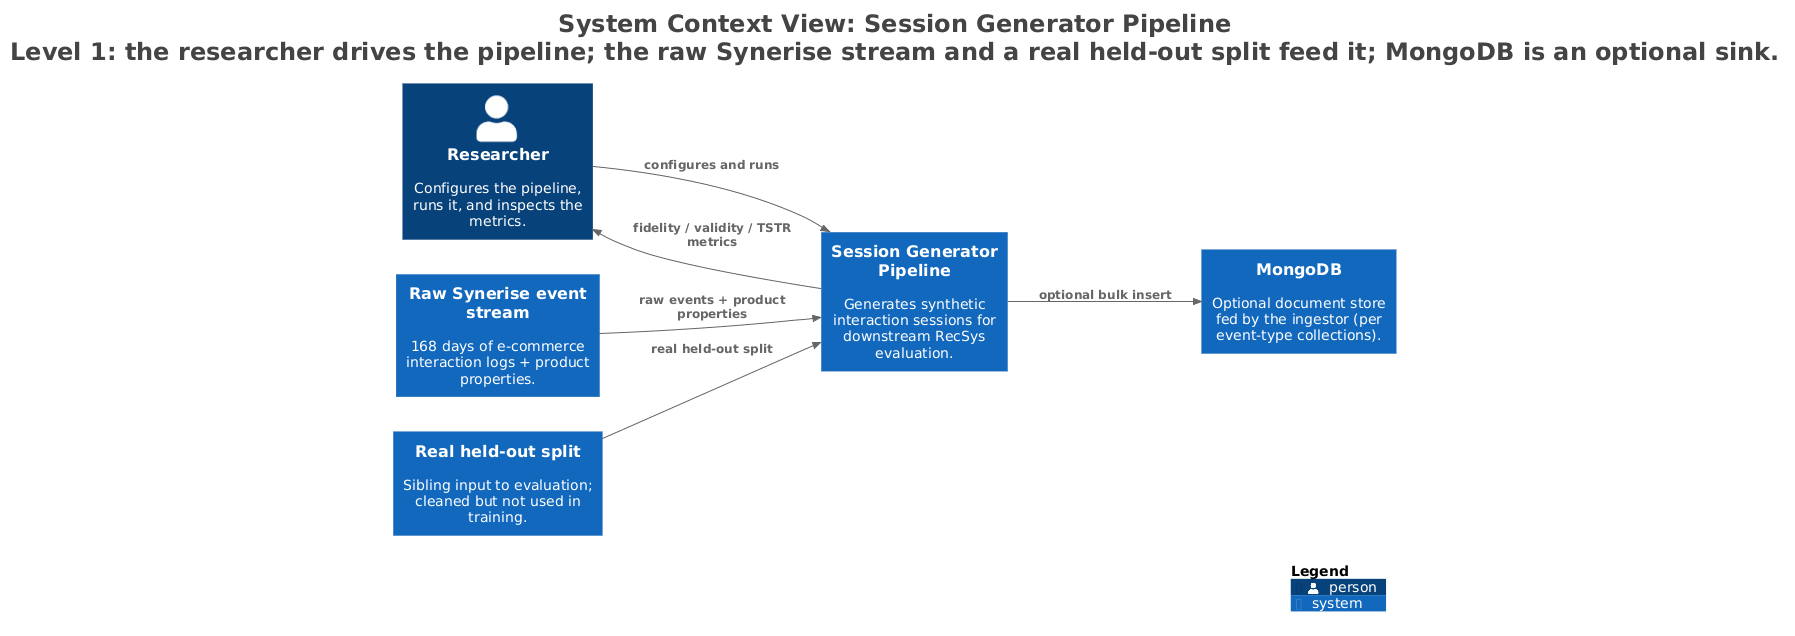

The diagram above was rendered by PlantUML. Its source (embedded in the PNG):
@startuml
title <size:24>System Context View: Session Generator Pipeline</size>\n<size:24>Level 1: the researcher drives the pipeline; the raw Synerise stream and a real held-out split feed it; MongoDB is an optional sink.</size>

set separator none
left to right direction

<style>
  root {
    BackgroundColor: #ffffff
    FontColor: #444444
  }
</style>

!include <C4/C4>
!include <C4/C4_Context>

Person(Researcher, "Researcher", $descr="Configures the pipeline, runs it, and inspects the metrics.", $tags="", $link="")
System(RawSyneriseeventstream, "Raw Synerise event stream", $descr="168 days of e-commerce interaction logs + product properties.", $tags="", $link="")
System(Realheldoutsplit, "Real held-out split", $descr="Sibling input to evaluation; cleaned but not used in training.", $tags="", $link="")
System(MongoDB, "MongoDB", $descr="Optional document store fed by the ingestor (per event-type collections).", $tags="", $link="")
System(SessionGeneratorPipeline, "Session Generator Pipeline", $descr="Generates synthetic interaction sessions for downstream RecSys evaluation.", $tags="", $link="")

Rel(RawSyneriseeventstream, SessionGeneratorPipeline, "raw events + product properties", $techn="", $tags="", $link="")
Rel(SessionGeneratorPipeline, MongoDB, "optional bulk insert", $techn="", $tags="", $link="")
Rel(Realheldoutsplit, SessionGeneratorPipeline, "real held-out split", $techn="", $tags="", $link="")
Rel(Researcher, SessionGeneratorPipeline, "configures and runs", $techn="", $tags="", $link="")
Rel(SessionGeneratorPipeline, Researcher, "fidelity / validity / TSTR metrics", $techn="", $tags="", $link="")

SHOW_LEGEND(true)
hide stereotypes
@enduml